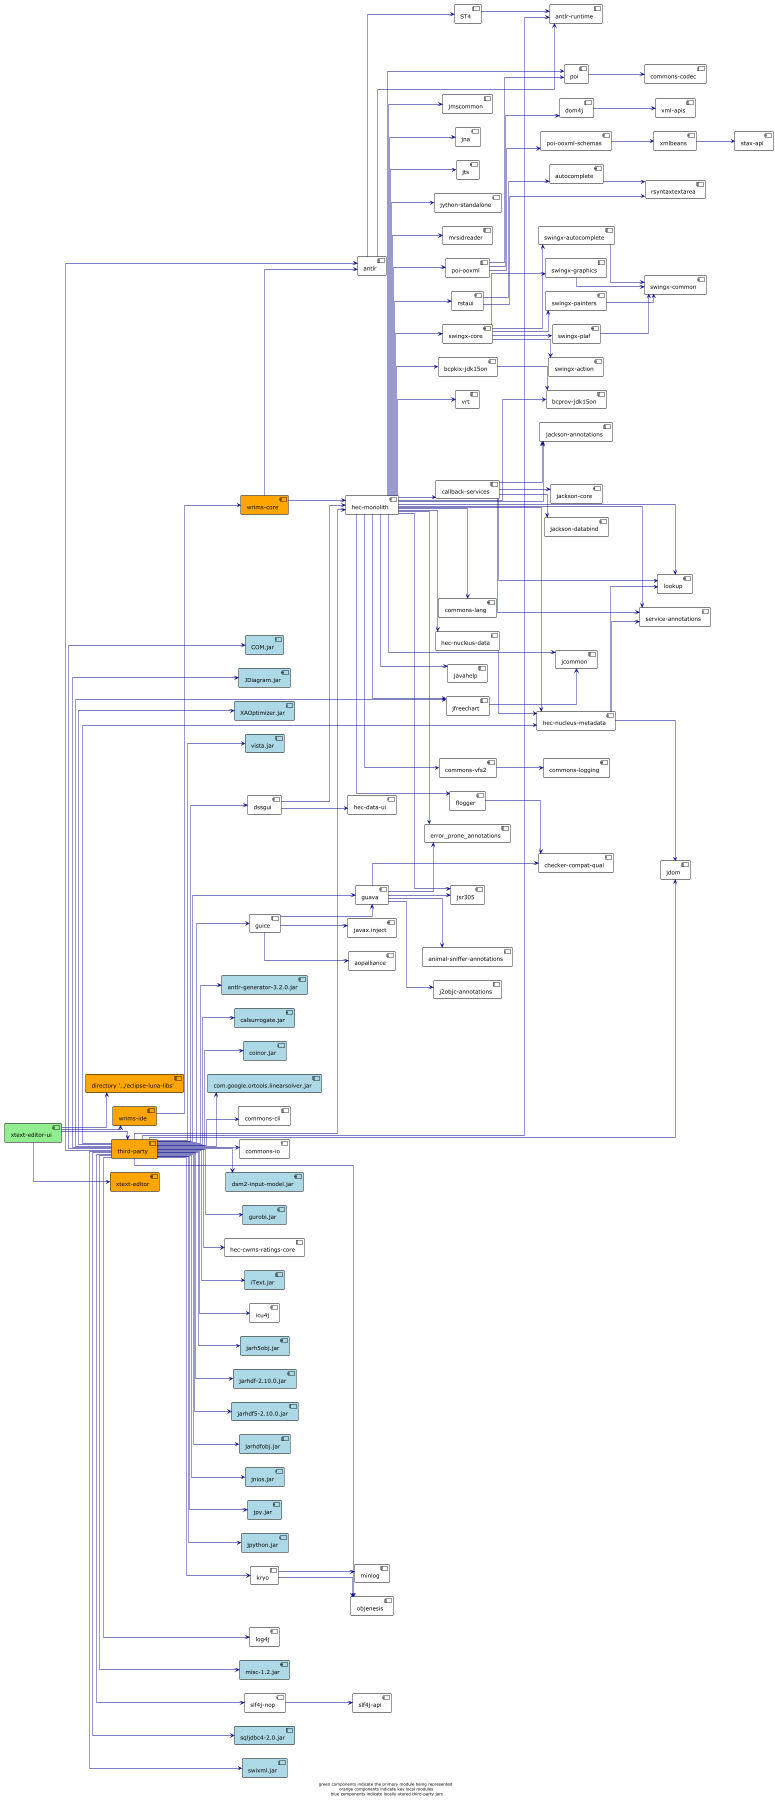

The diagram above was rendered by PlantUML. Its source (embedded in the PNG):
@startuml

!theme plain
left to right direction
skinparam linetype ortho

component xtext_editor_ui as "xtext-editor-ui" #lightgreen
component COM as "COM.jar" #lightblue
component JDiagram as "JDiagram.jar" #lightblue
component ST4
component XAOptimizer as "XAOptimizer.jar" #lightblue
component animal_sniffer_annotations as "animal-sniffer-annotations"
component antlr
component antlr_generator as "antlr-generator-3.2.0.jar" #lightblue
component antlr_runtime as "antlr-runtime"
component aopalliance
component autocomplete
component bcpkix_jdk15on as "bcpkix-jdk15on"
component bcprov_jdk15on as "bcprov-jdk15on"
component callback_services as "callback-services"
component calsurrogate as "calsurrogate.jar" #lightblue
component checker_compat_qual as "checker-compat-qual"
component coinor as "coinor.jar" #lightblue
component linearsolver as "com.google.ortools.linearsolver.jar" #lightblue
component commons_cli as "commons-cli"
component commons_codec as "commons-codec"
component commons_io as "commons-io"
component commons_lang as "commons-lang"
component commons_logging as "commons-logging"
component commons_vfs2 as "commons-vfs2"
component luna_libs as "directory '../eclipse-luna-libs'" #orange
component dom4j
component dsm2_input_model as "dsm2-input-model.jar" #lightblue
component dssgui
component error_prone_annotations
component flogger
component guava
component guice
component gurobi as "gurobi.jar" #lightblue
component hec_cwms_ratings_core as "hec-cwms-ratings-core"
component hec_data_ui as "hec-data-ui"
component monolith as "hec-monolith"
component hec_nucleus_data as "hec-nucleus-data"
component hec_nucleus_metadata as "hec-nucleus-metadata"
component iText as "iText.jar" #lightblue
component icu4j
component j2objc_annotations as "j2objc-annotations"
component jackson_annotations as "jackson-annotations"
component jackson_core as "jackson-core"
component jackson_databind as "jackson-databind"
component jarh5obj as "jarh5obj.jar" #lightblue
component jarhdf as "jarhdf-2.10.0.jar" #lightblue
component jarhdf5 as "jarhdf5-2.10.0.jar" #lightblue
component jarhdfobj as "jarhdfobj.jar" #lightblue
component javahelp
component javax_inject as "javax.inject"
component jcommon
component jdom
component jfreechart
component jmscommon
component jna
component jnios as "jnios.jar" #lightblue
component jpy as "jpy.jar" #lightblue
component jpython as "jpython.jar" #lightblue
component jsr305
component jts
component jython as "jython-standalone"
component kryo
component log4j
component lookup
component minlog
component misc as "misc-1.2.jar" #lightblue
component mrsidreader
component objenesis
component poi
component poi_ooxml as "poi-ooxml"
component poi_ooxml_schemas as "poi-ooxml-schemas"
component rstaui
component rsyntaxtextarea
component service_annotations as "service-annotations"
component slf4j_api as "slf4j-api"
component slf4j_nop as "slf4j-nop"
component sqljdbc4 as "sqljdbc4-2.0.jar" #lightblue
component stax as "stax-api"
component swingx_action as "swingx-action"
component swingx_autocomplete as "swingx-autocomplete"
component swingx_common as "swingx-common"
component swingx_core as "swingx-core"
component swingx_graphics as "swingx-graphics"
component swingx_painters as "swingx-painters"
component swingx_plaf as "swingx-plaf"
component swixml as "swixml.jar" #lightblue
component third_party as "third-party" #orange
component vista as "vista.jar" #lightblue
component vrt
component wrims_core as "wrims-core" #orange
component wrims_ide as "wrims-ide" #orange
component xml_apis as "xml-apis"
component xmlbeans
component xtext_editor as "xtext-editor" #orange

xtext_editor_ui                   -[#000082,plain]->  luna_libs                  
xtext_editor_ui                   -[#000082,plain]->  third_party                  
xtext_editor_ui                   -[#000082,plain]->  wrims_ide                  
xtext_editor_ui                   -[#000082,plain]->  xtext_editor
ST4                      -[#000082,plain]->  antlr_runtime                  
antlr                    -[#000082,plain]->  ST4                     
antlr                    -[#000082,plain]->  antlr_runtime                  
autocomplete             -[#000082,plain]->  rsyntaxtextarea         
bcpkix_jdk15on                    -[#000082,plain]->  bcprov_jdk15on                  
callback_services                    -[#000082,plain]->  jackson_annotations                  
callback_services                    -[#000082,plain]->  jackson_core                  
callback_services                    -[#000082,plain]->  jackson_databind                   
callback_services                    -[#000082,plain]->  lookup                  
callback_services                    -[#000082,plain]->  service_annotations                  
commons_vfs2                   -[#000082,plain]->  commons_logging                  
dom4j                    -[#000082,plain]->  xml_apis                   
dssgui                   -[#000082,plain]->  hec_data_ui                  
dssgui                   -[#000082,plain]->  monolith                  
flogger                  -[#000082,plain]->  checker_compat_qual                  
guava                    -[#000082,plain]->  animal_sniffer_annotations                  
guava                    -[#000082,plain]->  checker_compat_qual                  
guava                    -[#000082,plain]->  error_prone_annotations 
guava                    -[#000082,plain]->  j2objc_annotations                  
guava                    -[#000082,plain]->  jsr305                  
guice                    -[#000082,plain]->  aopalliance             
guice                    -[#000082,plain]->  guava                   
guice                    -[#000082,plain]->  javax_inject                  
monolith                   -[#000082,plain]->  bcpkix_jdk15on                   
monolith                   -[#000082,plain]->  bcprov_jdk15on                  
monolith                   -[#000082,plain]->  callback_services                   
monolith                   -[#000082,plain]->  commons_lang                  
monolith                   -[#000082,plain]->  commons_vfs2                  
monolith                   -[#000082,plain]->  error_prone_annotations 
monolith                   -[#000082,plain]->  flogger                 
monolith                   -[#000082,plain]->  hec_nucleus_data                  
monolith                   -[#000082,plain]->  hec_nucleus_metadata                  
monolith                   -[#000082,plain]->  jackson_annotations                  
monolith                   -[#000082,plain]->  javahelp                
monolith                   -[#000082,plain]->  jcommon                 
monolith                   -[#000082,plain]->  jfreechart              
monolith                   -[#000082,plain]->  jmscommon               
monolith                   -[#000082,plain]->  jna                     
monolith                   -[#000082,plain]->  jsr305                  
monolith                   -[#000082,plain]->  jts                     
monolith                   -[#000082,plain]->  jython                  
monolith                   -[#000082,plain]->  lookup                  
monolith                   -[#000082,plain]->  mrsidreader             
monolith                   -[#000082,plain]->  poi                     
monolith                   -[#000082,plain]->  poi_ooxml                   
monolith                   -[#000082,plain]->  rstaui                  
monolith                   -[#000082,plain]->  service_annotations                  
monolith                   -[#000082,plain]->  swingx_core                  
monolith                   -[#000082,plain]->  vrt                     
hec_nucleus_data                   -[#000082,plain]->  hec_nucleus_metadata                  
hec_nucleus_metadata                   -[#000082,plain]->  jdom                    
hec_nucleus_metadata                   -[#000082,plain]->  lookup                  
hec_nucleus_metadata                   -[#000082,plain]->  service_annotations                  
jfreechart               -[#000082,plain]->  jcommon                 
kryo                     -[#000082,plain]->  minlog                  
kryo                     -[#000082,plain]->  objenesis               
poi                      -[#000082,plain]->  commons_codec                  
poi_ooxml                    -[#000082,plain]->  dom4j                   
poi_ooxml                    -[#000082,plain]->  poi                     
poi_ooxml                    -[#000082,plain]->  poi_ooxml_schemas                  
poi_ooxml_schemas                   -[#000082,plain]->  xmlbeans                
rstaui                   -[#000082,plain]->  autocomplete            
rstaui                   -[#000082,plain]->  rsyntaxtextarea         
slf4j_nop                   -[#000082,plain]->  slf4j_api                  
swingx_autocomplete                   -[#000082,plain]->  swingx_common                  
swingx_core                   -[#000082,plain]->  swingx_action                  
swingx_core                   -[#000082,plain]->  swingx_autocomplete                  
swingx_core                   -[#000082,plain]->  swingx_graphics                  
swingx_core                   -[#000082,plain]->  swingx_painters                  
swingx_core                   -[#000082,plain]->  swingx_plaf                  
swingx_graphics                   -[#000082,plain]->  swingx_common                  
swingx_painters                   -[#000082,plain]->  swingx_common                  
swingx_plaf                   -[#000082,plain]->  swingx_common                  
third_party                   -[#000082,plain]->  COM                     
third_party                   -[#000082,plain]->  JDiagram                
third_party                   -[#000082,plain]->  XAOptimizer             
third_party                   -[#000082,plain]->  antlr                   
third_party                   -[#000082,plain]->  antlr_generator                  
third_party                   -[#000082,plain]->  antlr_runtime                  
third_party                   -[#000082,plain]->  calsurrogate            
third_party                   -[#000082,plain]->  coinor                  
third_party                   -[#000082,plain]->  linearsolver                  
third_party                   -[#000082,plain]->  commons_cli                  
third_party                   -[#000082,plain]->  commons_io                  
third_party                   -[#000082,plain]->  dsm2_input_model                  
third_party                   -[#000082,plain]->  dssgui                  
third_party                   -[#000082,plain]->  guava                   
third_party                   -[#000082,plain]->  guice                   
third_party                   -[#000082,plain]->  gurobi                  
third_party                   -[#000082,plain]->  hec_cwms_ratings_core                  
third_party                   -[#000082,plain]->  monolith                  
third_party                   -[#000082,plain]->  hec_nucleus_metadata                  
third_party                   -[#000082,plain]->  iText                   
third_party                   -[#000082,plain]->  icu4j                   
third_party                   -[#000082,plain]->  jarh5obj                
third_party                   -[#000082,plain]->  jarhdf                  
third_party                   -[#000082,plain]->  jarhdf5                  
third_party                   -[#000082,plain]->  jarhdfobj               
third_party                   -[#000082,plain]->  jdom                    
third_party                   -[#000082,plain]->  jfreechart              
third_party                   -[#000082,plain]->  jnios                   
third_party                   -[#000082,plain]->  jpy                     
third_party                   -[#000082,plain]->  jpython                 
third_party                   -[#000082,plain]->  kryo                    
third_party                   -[#000082,plain]->  log4j                   
third_party                   -[#000082,plain]->  misc                  
third_party                   -[#000082,plain]->  objenesis               
third_party                   -[#000082,plain]->  slf4j_nop                  
third_party                   -[#000082,plain]->  sqljdbc4                  
third_party                   -[#000082,plain]->  swixml                  
third_party                   -[#000082,plain]->  vista                   
wrims_core                   -[#000082,plain]->  antlr                   
wrims_core                   -[#000082,plain]->  monolith                  
wrims_ide                   -[#000082,plain]->  wrims_core                  
xmlbeans                 -[#000082,plain]->  stax

footer "green components indicate the primary module being represented \n orange components indicate key local modules \n blue components indicate locally-stored third-party jars"

@enduml